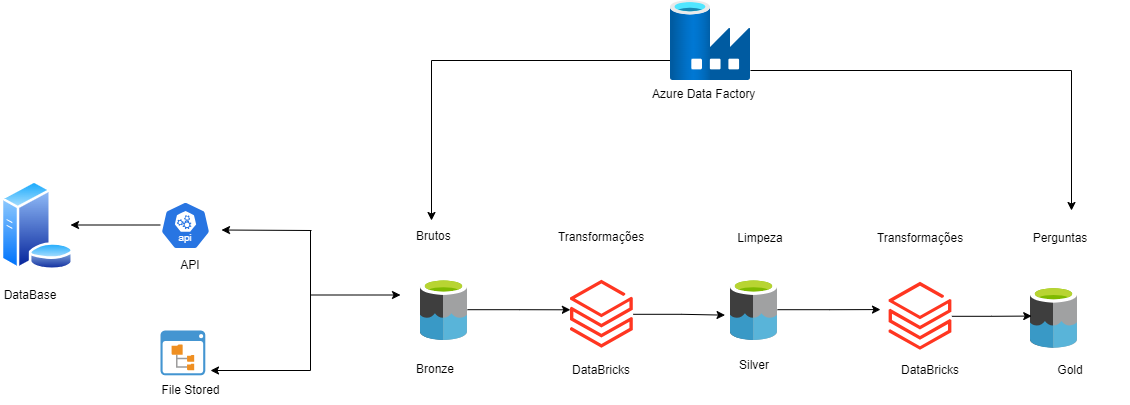

The diagram above was exported from draw.io. Its source (the exported page's mxGraphModel, read from the mxfile embedded in the PNG):
<mxGraphModel dx="1588" dy="840" grid="1" gridSize="10" guides="1" tooltips="1" connect="1" arrows="1" fold="1" page="1" pageScale="1" pageWidth="1654" pageHeight="1169" math="0" shadow="0">
  <root>
    <mxCell id="0" />
    <mxCell id="1" parent="0" />
    <mxCell id="svg4A7ksmTPIsW822u6I-1" value="" style="image;aspect=fixed;perimeter=ellipsePerimeter;html=1;align=center;shadow=0;dashed=0;spacingTop=3;image=img/lib/active_directory/database_server.svg;" parent="1" vertex="1">
      <mxGeometry x="140" y="460" width="73.8" height="90" as="geometry" />
    </mxCell>
    <mxCell id="svg4A7ksmTPIsW822u6I-2" value="&lt;font style=&quot;vertical-align: inherit;&quot;&gt;&lt;font style=&quot;vertical-align: inherit;&quot;&gt;DataBase&lt;/font&gt;&lt;/font&gt;" style="text;html=1;align=center;verticalAlign=middle;whiteSpace=wrap;rounded=0;" parent="1" vertex="1">
      <mxGeometry x="140" y="560" width="60" height="30" as="geometry" />
    </mxCell>
    <mxCell id="svg4A7ksmTPIsW822u6I-3" value="" style="aspect=fixed;sketch=0;html=1;dashed=0;whitespace=wrap;verticalLabelPosition=bottom;verticalAlign=top;fillColor=#2875E2;strokeColor=#ffffff;points=[[0.005,0.63,0],[0.1,0.2,0],[0.9,0.2,0],[0.5,0,0],[0.995,0.63,0],[0.72,0.99,0],[0.5,1,0],[0.28,0.99,0]];shape=mxgraph.kubernetes.icon2;kubernetesLabel=1;prIcon=api" parent="1" vertex="1">
      <mxGeometry x="300" y="481" width="50" height="48" as="geometry" />
    </mxCell>
    <mxCell id="svg4A7ksmTPIsW822u6I-5" value="" style="shadow=0;dashed=0;html=1;strokeColor=none;fillColor=#4495D1;labelPosition=center;verticalLabelPosition=bottom;verticalAlign=top;align=center;outlineConnect=0;shape=mxgraph.veeam.2d.file_system_browser;" parent="1" vertex="1">
      <mxGeometry x="300" y="610" width="44.8" height="44.8" as="geometry" />
    </mxCell>
    <mxCell id="svg4A7ksmTPIsW822u6I-9" value="" style="endArrow=none;html=1;rounded=0;startArrow=classic;startFill=1;" parent="1" edge="1">
      <mxGeometry width="50" height="50" relative="1" as="geometry">
        <mxPoint x="210" y="504.5" as="sourcePoint" />
        <mxPoint x="300" y="504.5" as="targetPoint" />
      </mxGeometry>
    </mxCell>
    <mxCell id="svg4A7ksmTPIsW822u6I-10" value="" style="endArrow=none;html=1;rounded=0;startArrow=classic;startFill=1;" parent="1" edge="1">
      <mxGeometry width="50" height="50" relative="1" as="geometry">
        <mxPoint x="361" y="509.5" as="sourcePoint" />
        <mxPoint x="451" y="510" as="targetPoint" />
      </mxGeometry>
    </mxCell>
    <mxCell id="svg4A7ksmTPIsW822u6I-11" value="" style="endArrow=none;html=1;rounded=0;startArrow=classic;startFill=1;" parent="1" edge="1">
      <mxGeometry width="50" height="50" relative="1" as="geometry">
        <mxPoint x="350" y="650" as="sourcePoint" />
        <mxPoint x="450" y="510" as="targetPoint" />
        <Array as="points">
          <mxPoint x="450" y="650" />
        </Array>
      </mxGeometry>
    </mxCell>
    <mxCell id="svg4A7ksmTPIsW822u6I-12" value="" style="endArrow=classic;html=1;rounded=0;startArrow=none;startFill=0;endFill=1;" parent="1" edge="1">
      <mxGeometry width="50" height="50" relative="1" as="geometry">
        <mxPoint x="450" y="574.5" as="sourcePoint" />
        <mxPoint x="540" y="574.5" as="targetPoint" />
      </mxGeometry>
    </mxCell>
    <mxCell id="svg4A7ksmTPIsW822u6I-16" value="" style="image;aspect=fixed;html=1;points=[];align=center;fontSize=12;image=img/lib/azure2/analytics/Azure_Databricks.svg;" parent="1" vertex="1">
      <mxGeometry x="710" y="559.72" width="62.8" height="68" as="geometry" />
    </mxCell>
    <mxCell id="svg4A7ksmTPIsW822u6I-34" value="&lt;font style=&quot;vertical-align: inherit;&quot;&gt;&lt;font style=&quot;vertical-align: inherit;&quot;&gt;API&lt;/font&gt;&lt;/font&gt;" style="text;html=1;align=center;verticalAlign=middle;whiteSpace=wrap;rounded=0;" parent="1" vertex="1">
      <mxGeometry x="300" y="530" width="60" height="30" as="geometry" />
    </mxCell>
    <mxCell id="svg4A7ksmTPIsW822u6I-35" value="File Stored" style="text;html=1;align=center;verticalAlign=middle;whiteSpace=wrap;rounded=0;" parent="1" vertex="1">
      <mxGeometry x="287.5" y="654.98" width="85" height="30" as="geometry" />
    </mxCell>
    <mxCell id="svg4A7ksmTPIsW822u6I-44" value="Bronze" style="text;whiteSpace=wrap;html=1;" parent="1" vertex="1">
      <mxGeometry x="553.5" y="634.8" width="60" height="25" as="geometry" />
    </mxCell>
    <mxCell id="svg4A7ksmTPIsW822u6I-63" value="DataBricks" style="text;html=1;align=center;verticalAlign=middle;whiteSpace=wrap;rounded=0;" parent="1" vertex="1">
      <mxGeometry x="1010" y="634.8" width="120" height="30" as="geometry" />
    </mxCell>
    <mxCell id="svg4A7ksmTPIsW822u6I-64" value="Silver" style="text;html=1;align=center;verticalAlign=middle;whiteSpace=wrap;rounded=0;" parent="1" vertex="1">
      <mxGeometry x="833.5" y="629.8399999999999" width="120" height="30" as="geometry" />
    </mxCell>
    <mxCell id="svg4A7ksmTPIsW822u6I-65" value="Gold" style="text;html=1;align=center;verticalAlign=middle;whiteSpace=wrap;rounded=0;" parent="1" vertex="1">
      <mxGeometry x="1150" y="634.98" width="120" height="30" as="geometry" />
    </mxCell>
    <mxCell id="iSnXLYHr8Zq5WiishPan-28" style="edgeStyle=orthogonalEdgeStyle;rounded=0;orthogonalLoop=1;jettySize=auto;html=1;" edge="1" parent="1" source="iSnXLYHr8Zq5WiishPan-1">
      <mxGeometry relative="1" as="geometry">
        <mxPoint x="570" y="500" as="targetPoint" />
        <Array as="points">
          <mxPoint x="848" y="340" />
          <mxPoint x="571" y="340" />
          <mxPoint x="571" y="500" />
        </Array>
      </mxGeometry>
    </mxCell>
    <mxCell id="iSnXLYHr8Zq5WiishPan-29" style="edgeStyle=orthogonalEdgeStyle;rounded=0;orthogonalLoop=1;jettySize=auto;html=1;" edge="1" parent="1" source="iSnXLYHr8Zq5WiishPan-1">
      <mxGeometry relative="1" as="geometry">
        <mxPoint x="1210" y="490" as="targetPoint" />
        <Array as="points">
          <mxPoint x="848" y="350" />
          <mxPoint x="1211" y="350" />
          <mxPoint x="1211" y="490" />
        </Array>
      </mxGeometry>
    </mxCell>
    <mxCell id="iSnXLYHr8Zq5WiishPan-1" value="" style="image;aspect=fixed;html=1;points=[];align=center;fontSize=12;image=img/lib/azure2/databases/Data_Factory.svg;" vertex="1" parent="1">
      <mxGeometry x="810" y="280" width="80" height="80" as="geometry" />
    </mxCell>
    <mxCell id="iSnXLYHr8Zq5WiishPan-6" value="Azure Data Factory" style="text;whiteSpace=wrap;html=1;" vertex="1" parent="1">
      <mxGeometry x="790" y="360" width="110" height="25" as="geometry" />
    </mxCell>
    <mxCell id="iSnXLYHr8Zq5WiishPan-8" value="" style="image;aspect=fixed;html=1;points=[];align=center;fontSize=12;image=img/lib/azure2/analytics/Azure_Databricks.svg;" vertex="1" parent="1">
      <mxGeometry x="1028.6000000000001" y="561.8399999999999" width="62.8" height="68" as="geometry" />
    </mxCell>
    <mxCell id="iSnXLYHr8Zq5WiishPan-11" value="" style="image;sketch=0;aspect=fixed;html=1;points=[];align=center;fontSize=12;image=img/lib/mscae/Data_Lake.svg;" vertex="1" parent="1">
      <mxGeometry x="560" y="558.16" width="47" height="61.84" as="geometry" />
    </mxCell>
    <mxCell id="iSnXLYHr8Zq5WiishPan-26" style="edgeStyle=orthogonalEdgeStyle;rounded=0;orthogonalLoop=1;jettySize=auto;html=1;" edge="1" parent="1" source="iSnXLYHr8Zq5WiishPan-12">
      <mxGeometry relative="1" as="geometry">
        <mxPoint x="1020" y="589.0799999999999" as="targetPoint" />
      </mxGeometry>
    </mxCell>
    <mxCell id="iSnXLYHr8Zq5WiishPan-12" value="" style="image;sketch=0;aspect=fixed;html=1;points=[];align=center;fontSize=12;image=img/lib/mscae/Data_Lake.svg;" vertex="1" parent="1">
      <mxGeometry x="870" y="558.16" width="47" height="61.84" as="geometry" />
    </mxCell>
    <mxCell id="iSnXLYHr8Zq5WiishPan-13" value="" style="image;sketch=0;aspect=fixed;html=1;points=[];align=center;fontSize=12;image=img/lib/mscae/Data_Lake.svg;" vertex="1" parent="1">
      <mxGeometry x="1170" y="565.88" width="47" height="61.84" as="geometry" />
    </mxCell>
    <mxCell id="iSnXLYHr8Zq5WiishPan-14" value="DataBricks" style="text;html=1;align=center;verticalAlign=middle;whiteSpace=wrap;rounded=0;" vertex="1" parent="1">
      <mxGeometry x="681.4" y="634.8" width="120" height="30" as="geometry" />
    </mxCell>
    <mxCell id="iSnXLYHr8Zq5WiishPan-18" value="Brutos" style="text;whiteSpace=wrap;html=1;" vertex="1" parent="1">
      <mxGeometry x="553.5" y="502.39" width="60" height="25" as="geometry" />
    </mxCell>
    <mxCell id="iSnXLYHr8Zq5WiishPan-19" value="Transformações" style="text;html=1;align=center;verticalAlign=middle;whiteSpace=wrap;rounded=0;" vertex="1" parent="1">
      <mxGeometry x="1000" y="502.57" width="120" height="30" as="geometry" />
    </mxCell>
    <mxCell id="iSnXLYHr8Zq5WiishPan-21" value="Perguntas" style="text;html=1;align=center;verticalAlign=middle;whiteSpace=wrap;rounded=0;" vertex="1" parent="1">
      <mxGeometry x="1140" y="502.57000000000005" width="120" height="30" as="geometry" />
    </mxCell>
    <mxCell id="iSnXLYHr8Zq5WiishPan-22" value="Transformações" style="text;html=1;align=center;verticalAlign=middle;whiteSpace=wrap;rounded=0;" vertex="1" parent="1">
      <mxGeometry x="681.4" y="502.39" width="120" height="30" as="geometry" />
    </mxCell>
    <mxCell id="iSnXLYHr8Zq5WiishPan-23" value="Limpeza" style="text;html=1;align=center;verticalAlign=middle;whiteSpace=wrap;rounded=0;" vertex="1" parent="1">
      <mxGeometry x="840" y="502.57" width="120" height="30" as="geometry" />
    </mxCell>
    <mxCell id="iSnXLYHr8Zq5WiishPan-24" style="edgeStyle=orthogonalEdgeStyle;rounded=0;orthogonalLoop=1;jettySize=auto;html=1;entryX=-0.002;entryY=0.435;entryDx=0;entryDy=0;entryPerimeter=0;" edge="1" parent="1" source="iSnXLYHr8Zq5WiishPan-11" target="svg4A7ksmTPIsW822u6I-16">
      <mxGeometry relative="1" as="geometry" />
    </mxCell>
    <mxCell id="iSnXLYHr8Zq5WiishPan-25" style="edgeStyle=orthogonalEdgeStyle;rounded=0;orthogonalLoop=1;jettySize=auto;html=1;entryX=-0.116;entryY=0.59;entryDx=0;entryDy=0;entryPerimeter=0;" edge="1" parent="1" source="svg4A7ksmTPIsW822u6I-16" target="iSnXLYHr8Zq5WiishPan-12">
      <mxGeometry relative="1" as="geometry" />
    </mxCell>
    <mxCell id="iSnXLYHr8Zq5WiishPan-27" style="edgeStyle=orthogonalEdgeStyle;rounded=0;orthogonalLoop=1;jettySize=auto;html=1;entryX=0.026;entryY=0.48;entryDx=0;entryDy=0;entryPerimeter=0;" edge="1" parent="1" source="iSnXLYHr8Zq5WiishPan-8" target="iSnXLYHr8Zq5WiishPan-13">
      <mxGeometry relative="1" as="geometry" />
    </mxCell>
  </root>
</mxGraphModel>